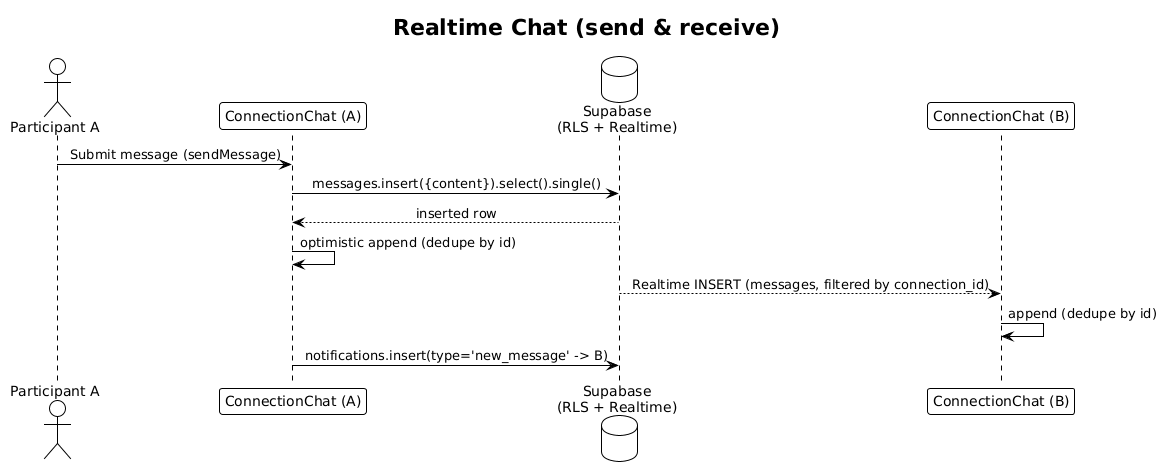

The diagram above was rendered by PlantUML. Its source (embedded in the PNG):
@startuml
!theme plain
skinparam sequenceMessageAlign center
title Realtime Chat (send & receive)

actor "Participant A" as A
participant "ConnectionChat (A)" as CA
database "Supabase\n(RLS + Realtime)" as SB
participant "ConnectionChat (B)" as CB

A -> CA : Submit message (sendMessage)
CA -> SB : messages.insert({content}).select().single()
SB --> CA : inserted row
CA -> CA : optimistic append (dedupe by id)
SB --> CB : Realtime INSERT (messages, filtered by connection_id)
CB -> CB : append (dedupe by id)
CA -> SB : notifications.insert(type='new_message' -> B)
@enduml